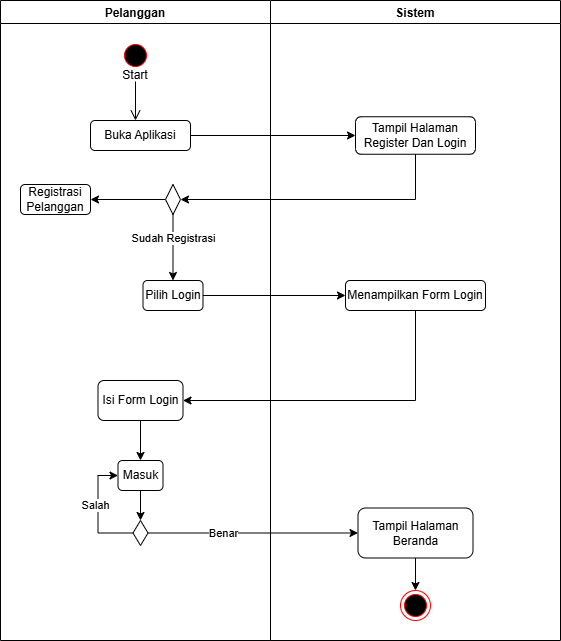

The diagram above was exported from draw.io. Its source (the exported page's mxGraphModel, read from the mxfile embedded in the PNG):
<mxGraphModel dx="786" dy="451" grid="1" gridSize="10" guides="1" tooltips="1" connect="1" arrows="1" fold="1" page="1" pageScale="1" pageWidth="827" pageHeight="1169" math="0" shadow="0">
  <root>
    <mxCell id="0" />
    <mxCell id="1" parent="0" />
    <mxCell id="7KAI-AA6zYz1oIo761jg-1" value="Pelanggan" style="swimlane;" vertex="1" parent="1">
      <mxGeometry x="120" y="40" width="270" height="640" as="geometry">
        <mxRectangle x="40" y="40" width="90" height="30" as="alternateBounds" />
      </mxGeometry>
    </mxCell>
    <mxCell id="7KAI-AA6zYz1oIo761jg-3" value="" style="ellipse;html=1;shape=startState;fillColor=#000000;strokeColor=#ff0000;" vertex="1" parent="7KAI-AA6zYz1oIo761jg-1">
      <mxGeometry x="120" y="40" width="30" height="30" as="geometry" />
    </mxCell>
    <mxCell id="7KAI-AA6zYz1oIo761jg-4" value="" style="edgeStyle=orthogonalEdgeStyle;html=1;verticalAlign=bottom;endArrow=open;endSize=8;strokeColor=light-dark(#000000, #ff9090);rounded=0;" edge="1" parent="7KAI-AA6zYz1oIo761jg-1">
      <mxGeometry relative="1" as="geometry">
        <mxPoint x="135" y="120" as="targetPoint" />
        <mxPoint x="135" y="81" as="sourcePoint" />
      </mxGeometry>
    </mxCell>
    <mxCell id="7KAI-AA6zYz1oIo761jg-8" value="Start" style="text;html=1;whiteSpace=wrap;strokeColor=none;fillColor=none;align=center;verticalAlign=middle;rounded=0;" vertex="1" parent="7KAI-AA6zYz1oIo761jg-1">
      <mxGeometry x="105" y="60" width="60" height="30" as="geometry" />
    </mxCell>
    <mxCell id="7KAI-AA6zYz1oIo761jg-11" value="Buka Aplikasi" style="rounded=1;whiteSpace=wrap;html=1;" vertex="1" parent="7KAI-AA6zYz1oIo761jg-1">
      <mxGeometry x="90" y="120" width="100" height="30" as="geometry" />
    </mxCell>
    <mxCell id="7KAI-AA6zYz1oIo761jg-26" style="edgeStyle=orthogonalEdgeStyle;rounded=0;orthogonalLoop=1;jettySize=auto;html=1;exitX=0;exitY=0.5;exitDx=0;exitDy=0;entryX=1;entryY=0.5;entryDx=0;entryDy=0;" edge="1" parent="7KAI-AA6zYz1oIo761jg-1" source="7KAI-AA6zYz1oIo761jg-23" target="7KAI-AA6zYz1oIo761jg-25">
      <mxGeometry relative="1" as="geometry" />
    </mxCell>
    <mxCell id="7KAI-AA6zYz1oIo761jg-27" style="edgeStyle=orthogonalEdgeStyle;rounded=0;orthogonalLoop=1;jettySize=auto;html=1;exitX=0.5;exitY=1;exitDx=0;exitDy=0;entryX=0.5;entryY=0;entryDx=0;entryDy=0;" edge="1" parent="7KAI-AA6zYz1oIo761jg-1" source="7KAI-AA6zYz1oIo761jg-23" target="7KAI-AA6zYz1oIo761jg-28">
      <mxGeometry relative="1" as="geometry">
        <mxPoint x="173" y="280" as="targetPoint" />
      </mxGeometry>
    </mxCell>
    <mxCell id="7KAI-AA6zYz1oIo761jg-29" value="Sudah Registrasi" style="edgeLabel;html=1;align=center;verticalAlign=middle;resizable=0;points=[];" vertex="1" connectable="0" parent="7KAI-AA6zYz1oIo761jg-27">
      <mxGeometry x="-0.2929" relative="1" as="geometry">
        <mxPoint as="offset" />
      </mxGeometry>
    </mxCell>
    <mxCell id="7KAI-AA6zYz1oIo761jg-23" value="" style="rhombus;whiteSpace=wrap;html=1;" vertex="1" parent="7KAI-AA6zYz1oIo761jg-1">
      <mxGeometry x="165" y="184" width="15" height="30" as="geometry" />
    </mxCell>
    <mxCell id="7KAI-AA6zYz1oIo761jg-25" value="Registrasi Pelanggan" style="rounded=1;whiteSpace=wrap;html=1;" vertex="1" parent="7KAI-AA6zYz1oIo761jg-1">
      <mxGeometry x="20" y="184" width="70" height="30" as="geometry" />
    </mxCell>
    <mxCell id="7KAI-AA6zYz1oIo761jg-28" value="Pilih Login" style="rounded=1;whiteSpace=wrap;html=1;" vertex="1" parent="7KAI-AA6zYz1oIo761jg-1">
      <mxGeometry x="142.5" y="280" width="60" height="30" as="geometry" />
    </mxCell>
    <mxCell id="7KAI-AA6zYz1oIo761jg-35" style="edgeStyle=orthogonalEdgeStyle;rounded=0;orthogonalLoop=1;jettySize=auto;html=1;exitX=0.5;exitY=1;exitDx=0;exitDy=0;entryX=0.5;entryY=0;entryDx=0;entryDy=0;" edge="1" parent="7KAI-AA6zYz1oIo761jg-1" source="7KAI-AA6zYz1oIo761jg-32" target="7KAI-AA6zYz1oIo761jg-34">
      <mxGeometry relative="1" as="geometry" />
    </mxCell>
    <mxCell id="7KAI-AA6zYz1oIo761jg-32" value="Isi Form Login" style="rounded=1;whiteSpace=wrap;html=1;" vertex="1" parent="7KAI-AA6zYz1oIo761jg-1">
      <mxGeometry x="97.5" y="380" width="85" height="40" as="geometry" />
    </mxCell>
    <mxCell id="7KAI-AA6zYz1oIo761jg-37" style="edgeStyle=orthogonalEdgeStyle;rounded=0;orthogonalLoop=1;jettySize=auto;html=1;exitX=0.5;exitY=1;exitDx=0;exitDy=0;entryX=0.5;entryY=0;entryDx=0;entryDy=0;" edge="1" parent="7KAI-AA6zYz1oIo761jg-1" source="7KAI-AA6zYz1oIo761jg-34" target="7KAI-AA6zYz1oIo761jg-36">
      <mxGeometry relative="1" as="geometry" />
    </mxCell>
    <mxCell id="7KAI-AA6zYz1oIo761jg-34" value="Masuk" style="rounded=1;whiteSpace=wrap;html=1;" vertex="1" parent="7KAI-AA6zYz1oIo761jg-1">
      <mxGeometry x="117.5" y="460" width="45" height="30" as="geometry" />
    </mxCell>
    <mxCell id="7KAI-AA6zYz1oIo761jg-38" style="edgeStyle=orthogonalEdgeStyle;rounded=0;orthogonalLoop=1;jettySize=auto;html=1;exitX=0;exitY=0.5;exitDx=0;exitDy=0;entryX=0;entryY=0.5;entryDx=0;entryDy=0;" edge="1" parent="7KAI-AA6zYz1oIo761jg-1" source="7KAI-AA6zYz1oIo761jg-36" target="7KAI-AA6zYz1oIo761jg-34">
      <mxGeometry relative="1" as="geometry" />
    </mxCell>
    <mxCell id="7KAI-AA6zYz1oIo761jg-39" value="Salah" style="edgeLabel;html=1;align=center;verticalAlign=middle;resizable=0;points=[];" vertex="1" connectable="0" parent="7KAI-AA6zYz1oIo761jg-38">
      <mxGeometry x="0.123" y="4" relative="1" as="geometry">
        <mxPoint x="1" as="offset" />
      </mxGeometry>
    </mxCell>
    <mxCell id="7KAI-AA6zYz1oIo761jg-36" value="" style="rhombus;whiteSpace=wrap;html=1;" vertex="1" parent="7KAI-AA6zYz1oIo761jg-1">
      <mxGeometry x="132.5" y="520" width="15" height="25" as="geometry" />
    </mxCell>
    <mxCell id="7KAI-AA6zYz1oIo761jg-2" value="Sistem" style="swimlane;" vertex="1" parent="1">
      <mxGeometry x="390" y="40" width="290" height="640" as="geometry">
        <mxRectangle x="40" y="40" width="90" height="30" as="alternateBounds" />
      </mxGeometry>
    </mxCell>
    <mxCell id="7KAI-AA6zYz1oIo761jg-21" value="Tampil Halaman Register Dan Login" style="rounded=1;whiteSpace=wrap;html=1;" vertex="1" parent="7KAI-AA6zYz1oIo761jg-2">
      <mxGeometry x="85" y="116.25" width="120" height="37.5" as="geometry" />
    </mxCell>
    <mxCell id="7KAI-AA6zYz1oIo761jg-30" value="Menampilkan Form Login" style="rounded=1;whiteSpace=wrap;html=1;" vertex="1" parent="7KAI-AA6zYz1oIo761jg-2">
      <mxGeometry x="75" y="280" width="140" height="30" as="geometry" />
    </mxCell>
    <mxCell id="7KAI-AA6zYz1oIo761jg-45" style="edgeStyle=orthogonalEdgeStyle;rounded=0;orthogonalLoop=1;jettySize=auto;html=1;exitX=0.5;exitY=1;exitDx=0;exitDy=0;entryX=0.5;entryY=0;entryDx=0;entryDy=0;" edge="1" parent="7KAI-AA6zYz1oIo761jg-2" source="7KAI-AA6zYz1oIo761jg-41" target="7KAI-AA6zYz1oIo761jg-44">
      <mxGeometry relative="1" as="geometry" />
    </mxCell>
    <mxCell id="7KAI-AA6zYz1oIo761jg-41" value="Tampil Halaman Beranda" style="rounded=1;whiteSpace=wrap;html=1;" vertex="1" parent="7KAI-AA6zYz1oIo761jg-2">
      <mxGeometry x="87.5" y="507.5" width="115" height="50" as="geometry" />
    </mxCell>
    <mxCell id="7KAI-AA6zYz1oIo761jg-44" value="" style="ellipse;html=1;shape=endState;fillColor=#000000;strokeColor=#ff0000;" vertex="1" parent="7KAI-AA6zYz1oIo761jg-2">
      <mxGeometry x="130" y="590" width="30" height="30" as="geometry" />
    </mxCell>
    <mxCell id="7KAI-AA6zYz1oIo761jg-20" value="" style="endArrow=classic;html=1;rounded=0;exitX=1;exitY=0.5;exitDx=0;exitDy=0;" edge="1" parent="1" source="7KAI-AA6zYz1oIo761jg-11" target="7KAI-AA6zYz1oIo761jg-21">
      <mxGeometry width="50" height="50" relative="1" as="geometry">
        <mxPoint x="360" y="210" as="sourcePoint" />
        <mxPoint x="410" y="160" as="targetPoint" />
      </mxGeometry>
    </mxCell>
    <mxCell id="7KAI-AA6zYz1oIo761jg-24" style="edgeStyle=orthogonalEdgeStyle;rounded=0;orthogonalLoop=1;jettySize=auto;html=1;exitX=0.5;exitY=1;exitDx=0;exitDy=0;entryX=1;entryY=0.5;entryDx=0;entryDy=0;" edge="1" parent="1" source="7KAI-AA6zYz1oIo761jg-21" target="7KAI-AA6zYz1oIo761jg-23">
      <mxGeometry relative="1" as="geometry" />
    </mxCell>
    <mxCell id="7KAI-AA6zYz1oIo761jg-31" style="edgeStyle=orthogonalEdgeStyle;rounded=0;orthogonalLoop=1;jettySize=auto;html=1;exitX=1;exitY=0.5;exitDx=0;exitDy=0;entryX=0;entryY=0.5;entryDx=0;entryDy=0;" edge="1" parent="1" source="7KAI-AA6zYz1oIo761jg-28" target="7KAI-AA6zYz1oIo761jg-30">
      <mxGeometry relative="1" as="geometry" />
    </mxCell>
    <mxCell id="7KAI-AA6zYz1oIo761jg-33" style="edgeStyle=orthogonalEdgeStyle;rounded=0;orthogonalLoop=1;jettySize=auto;html=1;exitX=0.5;exitY=1;exitDx=0;exitDy=0;entryX=1;entryY=0.5;entryDx=0;entryDy=0;" edge="1" parent="1" source="7KAI-AA6zYz1oIo761jg-30" target="7KAI-AA6zYz1oIo761jg-32">
      <mxGeometry relative="1" as="geometry" />
    </mxCell>
    <mxCell id="7KAI-AA6zYz1oIo761jg-42" style="edgeStyle=orthogonalEdgeStyle;rounded=0;orthogonalLoop=1;jettySize=auto;html=1;exitX=1;exitY=0.5;exitDx=0;exitDy=0;entryX=0;entryY=0.5;entryDx=0;entryDy=0;" edge="1" parent="1" source="7KAI-AA6zYz1oIo761jg-36" target="7KAI-AA6zYz1oIo761jg-41">
      <mxGeometry relative="1" as="geometry" />
    </mxCell>
    <mxCell id="7KAI-AA6zYz1oIo761jg-43" value="Benar" style="edgeLabel;html=1;align=center;verticalAlign=middle;resizable=0;points=[];" vertex="1" connectable="0" parent="7KAI-AA6zYz1oIo761jg-42">
      <mxGeometry x="-0.2905" relative="1" as="geometry">
        <mxPoint x="1" as="offset" />
      </mxGeometry>
    </mxCell>
  </root>
</mxGraphModel>